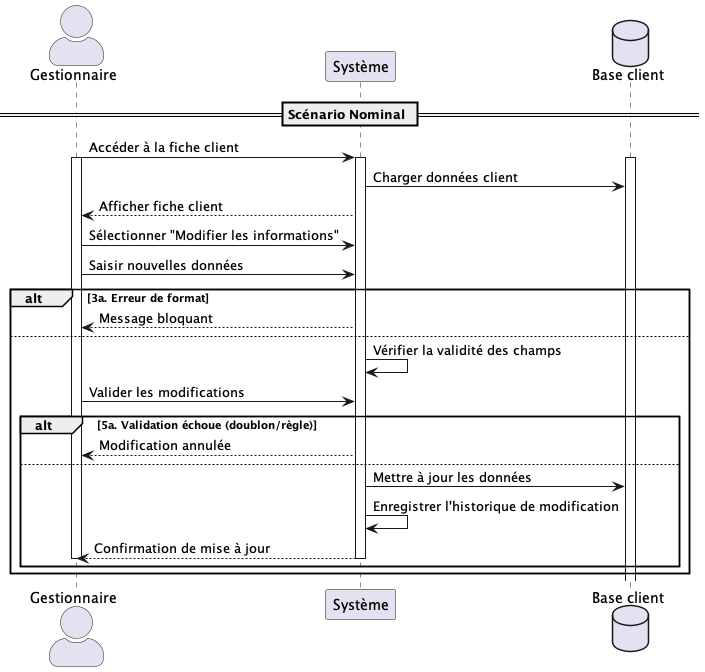

The diagram above was rendered by PlantUML. Its source (embedded in the PNG):
@startuml UC014
skinparam actorStyle awesome

actor "Gestionnaire" as Gestionnaire
participant "Système" as System
database "Base client" as BaseClient

== Scénario Nominal ==
Gestionnaire -> System : Accéder à la fiche client
activate Gestionnaire
activate System
activate BaseClient
System -> BaseClient : Charger données client
System --> Gestionnaire : Afficher fiche client
Gestionnaire -> System : Sélectionner "Modifier les informations"
Gestionnaire -> System : Saisir nouvelles données

alt 3a. Erreur de format
    System --> Gestionnaire : Message bloquant
else
    System -> System : Vérifier la validité des champs
    Gestionnaire -> System : Valider les modifications
    alt 5a. Validation échoue (doublon/règle)
        System --> Gestionnaire : Modification annulée
    else
        System -> BaseClient : Mettre à jour les données

        System -> System : Enregistrer l'historique de modification
        System --> Gestionnaire : Confirmation de mise à jour
        deactivate System
        deactivate Gestionnaire
    end
end
@enduml